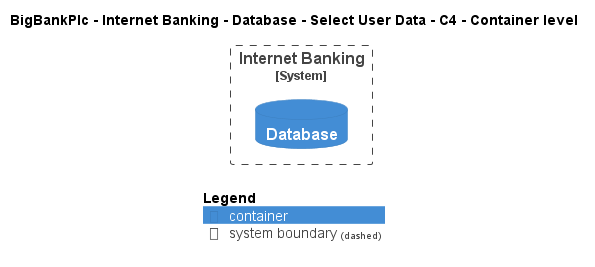

The diagram above was rendered by PlantUML. Its source (embedded in the PNG):
@startuml
!include ..\..\..\..\..\..\..\.c4s\C4_Container.puml

AddElementTag("c4interflow:lifecycle:new", $bgColor=green, $fontColor=#ffffff, $borderColor=green, $shadowing="False")
AddElementTag("c4interflow:lifecycle:changed", $bgColor=orange, $fontColor=#ffffff, $borderColor=orange, $shadowing="False")
AddElementTag("c4interflow:lifecycle:removed", $bgColor=red, $fontColor=#ffffff, $borderColor=red, $shadowing="False")

AddRelTag("c4interflow:lifecycle:new", $textColor=green, $lineColor=green)
AddRelTag("c4interflow:lifecycle:changed", $textColor=orange, $lineColor=orange)
AddRelTag("c4interflow:lifecycle:removed", $textColor=red, $lineColor=red)

SHOW_PERSON_PORTRAIT()
LAYOUT_TOP_DOWN()

skinparam linetype polyline

title BigBankPlc - Internet Banking - Database - Select User Data - C4 - Container level


System_Boundary(BigBankPlc.SoftwareSystems.InternetBanking, "Internet Banking") {
    ContainerDb(BigBankPlc.SoftwareSystems.InternetBanking.Containers.Database, "Database", "", "")
}



SHOW_LEGEND()
@enduml